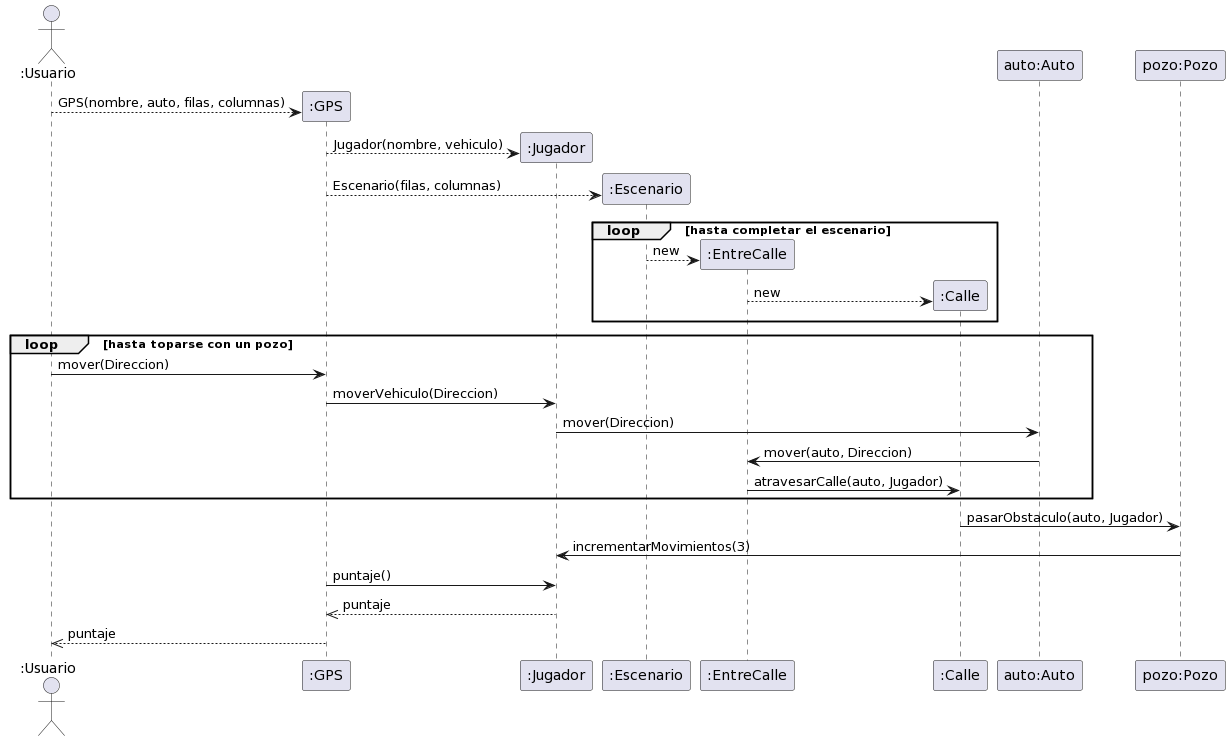

The diagram above was rendered by PlantUML. Its source (embedded in the PNG):
@startuml
actor ":Usuario"
create ":GPS"
":Usuario" --> ":GPS" : GPS(nombre, auto, filas, columnas)

create ":Jugador"
":GPS" --> ":Jugador" : Jugador(nombre, vehiculo)

create ":Escenario"
":GPS" --> ":Escenario" : Escenario(filas, columnas)

loop hasta completar el escenario
create ":EntreCalle"
":Escenario" --> ":EntreCalle" : new

create ":Calle"
":EntreCalle" --> ":Calle" : new
end

loop hasta toparse con un pozo
":Usuario" -> ":GPS" : mover(Direccion)
":GPS" -> ":Jugador" : moverVehiculo(Direccion)

":Jugador" -> "auto:Auto" : mover(Direccion)

"auto:Auto" -> ":EntreCalle" : mover(auto, Direccion)
":EntreCalle" -> ":Calle" : atravesarCalle(auto, Jugador)
end

":Calle" -> "pozo:Pozo" : pasarObstaculo(auto, Jugador)
"pozo:Pozo" -> ":Jugador" : incrementarMovimientos(3)

":GPS" -> ":Jugador" : puntaje()
":Jugador" -->> ":GPS" : puntaje

":GPS" -->> ":Usuario" : puntaje
@enduml